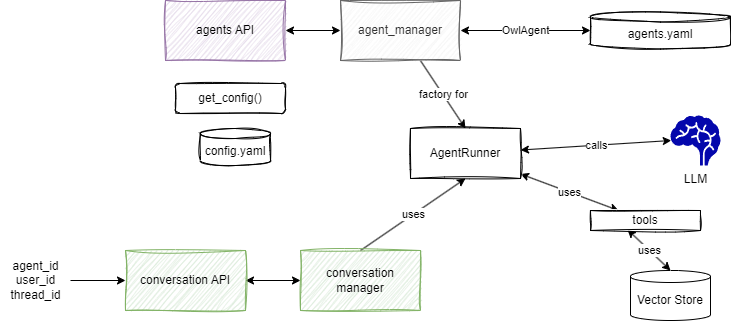

The diagram above was exported from draw.io. Its source (the exported page's mxGraphModel, read from the mxfile embedded in the PNG):
<mxGraphModel dx="1567" dy="361" grid="1" gridSize="10" guides="1" tooltips="1" connect="1" arrows="1" fold="1" page="1" pageScale="1" pageWidth="850" pageHeight="1100" math="0" shadow="0">
  <root>
    <mxCell id="0" />
    <mxCell id="1" parent="0" />
    <mxCell id="15" value="factory for" style="edgeStyle=none;html=1;entryX=0.5;entryY=0;entryDx=0;entryDy=0;startArrow=none;startFill=0;" parent="1" source="3" target="14" edge="1">
      <mxGeometry relative="1" as="geometry" />
    </mxCell>
    <mxCell id="3" value="agent_manager" style="rounded=0;whiteSpace=wrap;html=1;fillColor=#f5f5f5;strokeColor=#666666;fontColor=#333333;sketch=1;curveFitting=1;jiggle=2;" parent="1" vertex="1">
      <mxGeometry x="220" y="240" width="120" height="60" as="geometry" />
    </mxCell>
    <mxCell id="11" style="edgeStyle=none;html=1;entryX=0;entryY=0.5;entryDx=0;entryDy=0;startArrow=classic;startFill=1;" parent="1" source="5" target="3" edge="1">
      <mxGeometry relative="1" as="geometry" />
    </mxCell>
    <mxCell id="5" value="agents API" style="rounded=0;whiteSpace=wrap;html=1;fillColor=#e1d5e7;strokeColor=#9673a6;sketch=1;curveFitting=1;jiggle=2;" parent="1" vertex="1">
      <mxGeometry x="45" y="240" width="120" height="60" as="geometry" />
    </mxCell>
    <mxCell id="9" value="get_config()" style="rounded=1;whiteSpace=wrap;html=1;sketch=1;" parent="1" vertex="1">
      <mxGeometry x="55" y="323" width="110" height="30" as="geometry" />
    </mxCell>
    <mxCell id="10" value="config.yaml" style="shape=cylinder3;whiteSpace=wrap;html=1;boundedLbl=1;backgroundOutline=1;size=5;sketch=1;" parent="1" vertex="1">
      <mxGeometry x="80" y="368" width="70" height="37" as="geometry" />
    </mxCell>
    <mxCell id="13" value="OwlAgent" style="edgeStyle=none;html=1;entryX=1;entryY=0.5;entryDx=0;entryDy=0;startArrow=classic;startFill=1;" parent="1" source="12" target="3" edge="1">
      <mxGeometry relative="1" as="geometry" />
    </mxCell>
    <mxCell id="12" value="agents.yaml" style="shape=cylinder3;whiteSpace=wrap;html=1;boundedLbl=1;backgroundOutline=1;size=5;sketch=1;" parent="1" vertex="1">
      <mxGeometry x="470" y="251.5" width="140" height="37" as="geometry" />
    </mxCell>
    <mxCell id="21" value="calls" style="edgeStyle=none;html=1;entryX=0.015;entryY=0.5;entryDx=0;entryDy=0;entryPerimeter=0;startArrow=classic;startFill=1;" parent="1" source="14" target="20" edge="1">
      <mxGeometry relative="1" as="geometry" />
    </mxCell>
    <mxCell id="23" value="uses" style="edgeStyle=none;html=1;startArrow=classic;startFill=1;" parent="1" source="14" target="22" edge="1">
      <mxGeometry relative="1" as="geometry" />
    </mxCell>
    <mxCell id="27" value="uses" style="edgeStyle=none;html=1;entryX=0.5;entryY=0;entryDx=0;entryDy=0;entryPerimeter=0;startArrow=classic;startFill=1;exitX=0.336;exitY=0.95;exitDx=0;exitDy=0;exitPerimeter=0;" parent="1" source="22" target="26" edge="1">
      <mxGeometry relative="1" as="geometry" />
    </mxCell>
    <mxCell id="14" value="AgentRunner" style="whiteSpace=wrap;html=1;sketch=1;curveFitting=1;jiggle=2;" parent="1" vertex="1">
      <mxGeometry x="290" y="368" width="110" height="50" as="geometry" />
    </mxCell>
    <mxCell id="18" value="uses" style="edgeStyle=none;html=1;entryX=0.5;entryY=1;entryDx=0;entryDy=0;startArrow=none;startFill=0;exitX=0.5;exitY=0;exitDx=0;exitDy=0;" parent="1" source="30" target="14" edge="1">
      <mxGeometry relative="1" as="geometry">
        <mxPoint x="165" y="475" as="sourcePoint" />
      </mxGeometry>
    </mxCell>
    <mxCell id="20" value="LLM" style="shape=mxgraph.signs.healthcare.brain;html=1;pointerEvents=1;fillColor=#0407AC;strokeColor=none;verticalLabelPosition=bottom;verticalAlign=top;align=center;" parent="1" vertex="1">
      <mxGeometry x="550" y="355" width="50" height="50" as="geometry" />
    </mxCell>
    <mxCell id="22" value="tools" style="rounded=0;whiteSpace=wrap;html=1;sketch=1;" parent="1" vertex="1">
      <mxGeometry x="470" y="450" width="110" height="20" as="geometry" />
    </mxCell>
    <mxCell id="26" value="Vector Store" style="shape=cylinder3;whiteSpace=wrap;html=1;boundedLbl=1;backgroundOutline=1;size=6;" parent="1" vertex="1">
      <mxGeometry x="510" y="510" width="80" height="50" as="geometry" />
    </mxCell>
    <mxCell id="28" style="edgeStyle=none;html=1;startArrow=classic;startFill=1;" parent="1" source="29" target="30" edge="1">
      <mxGeometry relative="1" as="geometry" />
    </mxCell>
    <mxCell id="29" value="conversation API" style="rounded=0;whiteSpace=wrap;html=1;fillColor=#d5e8d4;strokeColor=#82b366;sketch=1;curveFitting=1;jiggle=2;" parent="1" vertex="1">
      <mxGeometry x="5" y="490" width="120" height="60" as="geometry" />
    </mxCell>
    <mxCell id="30" value="conversation manager" style="rounded=0;whiteSpace=wrap;html=1;fillColor=#d5e8d4;strokeColor=#82b366;sketch=1;curveFitting=1;jiggle=2;" parent="1" vertex="1">
      <mxGeometry x="180" y="490" width="120" height="60" as="geometry" />
    </mxCell>
    <mxCell id="31" style="edgeStyle=none;html=1;entryX=0;entryY=0.5;entryDx=0;entryDy=0;" parent="1" source="32" target="29" edge="1">
      <mxGeometry relative="1" as="geometry" />
    </mxCell>
    <mxCell id="32" value="agent_id&lt;br&gt;user_id&lt;br&gt;thread_id" style="text;html=1;align=center;verticalAlign=middle;resizable=0;points=[];autosize=1;strokeColor=none;fillColor=none;" parent="1" vertex="1">
      <mxGeometry x="-120" y="490" width="70" height="60" as="geometry" />
    </mxCell>
  </root>
</mxGraphModel>